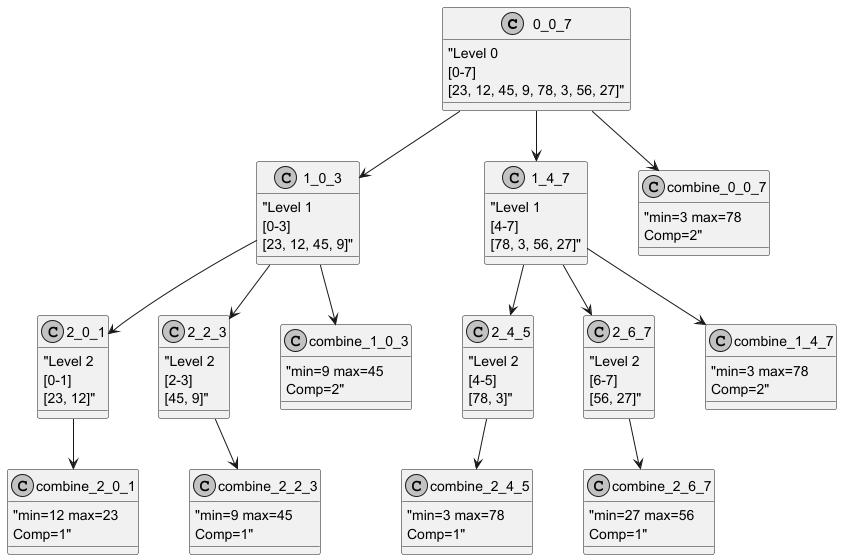

The diagram above was rendered by PlantUML. Its source (embedded in the PNG):
@startuml
skinparam monochrome true
skinparam nodesep 50
skinparam ranksep 50
0_0_7 : "Level 0\n[0-7]\n[23, 12, 45, 9, 78, 3, 56, 27]"
1_0_3 : "Level 1\n[0-3]\n[23, 12, 45, 9]"
2_0_1 : "Level 2\n[0-1]\n[23, 12]"
combine_2_0_1 : "min=12 max=23\nComp=1"
2_2_3 : "Level 2\n[2-3]\n[45, 9]"
combine_2_2_3 : "min=9 max=45\nComp=1"
combine_1_0_3 : "min=9 max=45\nComp=2"
1_4_7 : "Level 1\n[4-7]\n[78, 3, 56, 27]"
2_4_5 : "Level 2\n[4-5]\n[78, 3]"
combine_2_4_5 : "min=3 max=78\nComp=1"
2_6_7 : "Level 2\n[6-7]\n[56, 27]"
combine_2_6_7 : "min=27 max=56\nComp=1"
combine_1_4_7 : "min=3 max=78\nComp=2"
combine_0_0_7 : "min=3 max=78\nComp=2"
0_0_7 --> 1_0_3
0_0_7 --> 1_4_7
0_0_7 --> combine_0_0_7
1_0_3 --> 2_0_1
1_0_3 --> 2_2_3
1_0_3 --> combine_1_0_3
2_0_1 --> combine_2_0_1
2_2_3 --> combine_2_2_3
1_4_7 --> 2_4_5
1_4_7 --> 2_6_7
1_4_7 --> combine_1_4_7
2_4_5 --> combine_2_4_5
2_6_7 --> combine_2_6_7
@enduml